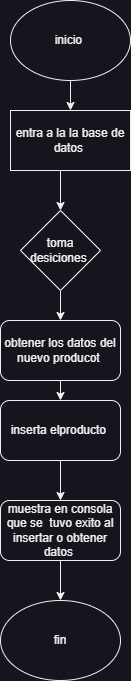

The diagram above was exported from draw.io. Its source (the exported page's mxGraphModel, read from the mxfile embedded in the PNG):
<mxGraphModel dx="880" dy="524" grid="1" gridSize="10" guides="1" tooltips="1" connect="1" arrows="1" fold="1" page="1" pageScale="1" pageWidth="827" pageHeight="1169" math="0" shadow="0">
  <root>
    <mxCell id="0" />
    <mxCell id="1" parent="0" />
    <mxCell id="3dA93rLy1Fxq9rfnMFUg-7" style="edgeStyle=orthogonalEdgeStyle;rounded=0;orthogonalLoop=1;jettySize=auto;html=1;exitX=0.5;exitY=1;exitDx=0;exitDy=0;entryX=0.5;entryY=0;entryDx=0;entryDy=0;" edge="1" parent="1" source="3dA93rLy1Fxq9rfnMFUg-1" target="3dA93rLy1Fxq9rfnMFUg-2">
      <mxGeometry relative="1" as="geometry" />
    </mxCell>
    <mxCell id="3dA93rLy1Fxq9rfnMFUg-1" value="inicio&amp;nbsp;" style="ellipse;whiteSpace=wrap;html=1;" vertex="1" parent="1">
      <mxGeometry x="350" y="120" width="120" height="80" as="geometry" />
    </mxCell>
    <mxCell id="3dA93rLy1Fxq9rfnMFUg-8" style="edgeStyle=orthogonalEdgeStyle;rounded=0;orthogonalLoop=1;jettySize=auto;html=1;exitX=0.5;exitY=1;exitDx=0;exitDy=0;entryX=0.5;entryY=0;entryDx=0;entryDy=0;" edge="1" parent="1" source="3dA93rLy1Fxq9rfnMFUg-2" target="3dA93rLy1Fxq9rfnMFUg-3">
      <mxGeometry relative="1" as="geometry">
        <Array as="points">
          <mxPoint x="400" y="290" />
        </Array>
      </mxGeometry>
    </mxCell>
    <mxCell id="3dA93rLy1Fxq9rfnMFUg-2" value="entra a la la base de datos&amp;nbsp;" style="rounded=0;whiteSpace=wrap;html=1;" vertex="1" parent="1">
      <mxGeometry x="350" y="230" width="120" height="60" as="geometry" />
    </mxCell>
    <mxCell id="3dA93rLy1Fxq9rfnMFUg-9" style="edgeStyle=orthogonalEdgeStyle;rounded=0;orthogonalLoop=1;jettySize=auto;html=1;exitX=0.5;exitY=1;exitDx=0;exitDy=0;entryX=0.5;entryY=0;entryDx=0;entryDy=0;" edge="1" parent="1" source="3dA93rLy1Fxq9rfnMFUg-3" target="3dA93rLy1Fxq9rfnMFUg-4">
      <mxGeometry relative="1" as="geometry" />
    </mxCell>
    <mxCell id="3dA93rLy1Fxq9rfnMFUg-3" value="toma desiciones&amp;nbsp;" style="rhombus;whiteSpace=wrap;html=1;" vertex="1" parent="1">
      <mxGeometry x="360" y="330" width="80" height="80" as="geometry" />
    </mxCell>
    <mxCell id="3dA93rLy1Fxq9rfnMFUg-10" style="edgeStyle=orthogonalEdgeStyle;rounded=0;orthogonalLoop=1;jettySize=auto;html=1;exitX=0.5;exitY=1;exitDx=0;exitDy=0;entryX=0.5;entryY=0;entryDx=0;entryDy=0;" edge="1" parent="1" source="3dA93rLy1Fxq9rfnMFUg-4" target="3dA93rLy1Fxq9rfnMFUg-5">
      <mxGeometry relative="1" as="geometry" />
    </mxCell>
    <mxCell id="3dA93rLy1Fxq9rfnMFUg-4" value="obtener los datos del nuevo producot&amp;nbsp;" style="rounded=1;whiteSpace=wrap;html=1;" vertex="1" parent="1">
      <mxGeometry x="340" y="440" width="120" height="60" as="geometry" />
    </mxCell>
    <mxCell id="3dA93rLy1Fxq9rfnMFUg-11" style="edgeStyle=orthogonalEdgeStyle;rounded=0;orthogonalLoop=1;jettySize=auto;html=1;exitX=0.5;exitY=1;exitDx=0;exitDy=0;entryX=0.5;entryY=0;entryDx=0;entryDy=0;" edge="1" parent="1" source="3dA93rLy1Fxq9rfnMFUg-5" target="3dA93rLy1Fxq9rfnMFUg-6">
      <mxGeometry relative="1" as="geometry" />
    </mxCell>
    <mxCell id="3dA93rLy1Fxq9rfnMFUg-5" value="inserta elproducto&amp;nbsp;" style="rounded=1;whiteSpace=wrap;html=1;" vertex="1" parent="1">
      <mxGeometry x="340" y="520" width="120" height="60" as="geometry" />
    </mxCell>
    <mxCell id="3dA93rLy1Fxq9rfnMFUg-13" style="edgeStyle=orthogonalEdgeStyle;rounded=0;orthogonalLoop=1;jettySize=auto;html=1;exitX=0.5;exitY=1;exitDx=0;exitDy=0;entryX=0.5;entryY=0;entryDx=0;entryDy=0;" edge="1" parent="1" source="3dA93rLy1Fxq9rfnMFUg-6" target="3dA93rLy1Fxq9rfnMFUg-12">
      <mxGeometry relative="1" as="geometry" />
    </mxCell>
    <mxCell id="3dA93rLy1Fxq9rfnMFUg-6" value="muestra en consola que se&amp;nbsp; tuvo exito al insertar o obtener datos&amp;nbsp;" style="rounded=1;whiteSpace=wrap;html=1;" vertex="1" parent="1">
      <mxGeometry x="340" y="620" width="120" height="60" as="geometry" />
    </mxCell>
    <mxCell id="3dA93rLy1Fxq9rfnMFUg-12" value="fin" style="ellipse;whiteSpace=wrap;html=1;" vertex="1" parent="1">
      <mxGeometry x="340" y="720" width="120" height="80" as="geometry" />
    </mxCell>
  </root>
</mxGraphModel>